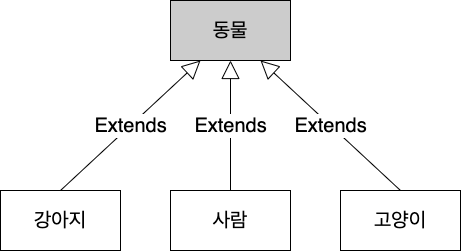

The diagram above was exported from draw.io. Its source (the exported page's mxGraphModel, read from the mxfile embedded in the PNG):
<mxGraphModel dx="1221" dy="1402" grid="1" gridSize="10" guides="1" tooltips="1" connect="1" arrows="1" fold="1" page="1" pageScale="1" pageWidth="827" pageHeight="1169" math="0" shadow="0">
  <root>
    <mxCell id="0" />
    <mxCell id="1" parent="0" />
    <mxCell id="l13s9JdE7eVH0wCCgzAM-1" value="동물" style="rounded=0;whiteSpace=wrap;html=1;fontSize=20;fillColor=#CCCCCC;" vertex="1" parent="1">
      <mxGeometry x="320" y="260" width="120" height="60" as="geometry" />
    </mxCell>
    <mxCell id="l13s9JdE7eVH0wCCgzAM-2" value="사람" style="rounded=0;whiteSpace=wrap;html=1;fontSize=20;" vertex="1" parent="1">
      <mxGeometry x="320" y="450" width="120" height="60" as="geometry" />
    </mxCell>
    <mxCell id="l13s9JdE7eVH0wCCgzAM-3" value="고양이" style="rounded=0;whiteSpace=wrap;html=1;fontSize=20;" vertex="1" parent="1">
      <mxGeometry x="490" y="450" width="120" height="60" as="geometry" />
    </mxCell>
    <mxCell id="l13s9JdE7eVH0wCCgzAM-5" value="강아지" style="rounded=0;whiteSpace=wrap;html=1;fontSize=20;" vertex="1" parent="1">
      <mxGeometry x="150" y="450" width="120" height="60" as="geometry" />
    </mxCell>
    <mxCell id="l13s9JdE7eVH0wCCgzAM-17" value="Extends" style="endArrow=block;endSize=16;endFill=0;html=1;rounded=0;entryX=0.25;entryY=1;entryDx=0;entryDy=0;exitX=0.5;exitY=0;exitDx=0;exitDy=0;fontSize=20;" edge="1" parent="1" source="l13s9JdE7eVH0wCCgzAM-5" target="l13s9JdE7eVH0wCCgzAM-1">
      <mxGeometry width="160" relative="1" as="geometry">
        <mxPoint x="330" y="430" as="sourcePoint" />
        <mxPoint x="490" y="430" as="targetPoint" />
      </mxGeometry>
    </mxCell>
    <mxCell id="l13s9JdE7eVH0wCCgzAM-18" value="Extends" style="endArrow=block;endSize=16;endFill=0;html=1;rounded=0;entryX=0.75;entryY=1;entryDx=0;entryDy=0;exitX=0.5;exitY=0;exitDx=0;exitDy=0;fontSize=20;" edge="1" parent="1" source="l13s9JdE7eVH0wCCgzAM-3" target="l13s9JdE7eVH0wCCgzAM-1">
      <mxGeometry x="0.005" width="160" relative="1" as="geometry">
        <mxPoint x="220" y="460" as="sourcePoint" />
        <mxPoint x="360" y="330" as="targetPoint" />
        <mxPoint as="offset" />
      </mxGeometry>
    </mxCell>
    <mxCell id="l13s9JdE7eVH0wCCgzAM-19" value="Extends" style="endArrow=block;endSize=16;endFill=0;html=1;rounded=0;entryX=0.5;entryY=1;entryDx=0;entryDy=0;exitX=0.5;exitY=0;exitDx=0;exitDy=0;fontSize=20;" edge="1" parent="1" source="l13s9JdE7eVH0wCCgzAM-2" target="l13s9JdE7eVH0wCCgzAM-1">
      <mxGeometry width="160" relative="1" as="geometry">
        <mxPoint x="230" y="470" as="sourcePoint" />
        <mxPoint x="370" y="340" as="targetPoint" />
      </mxGeometry>
    </mxCell>
  </root>
</mxGraphModel>